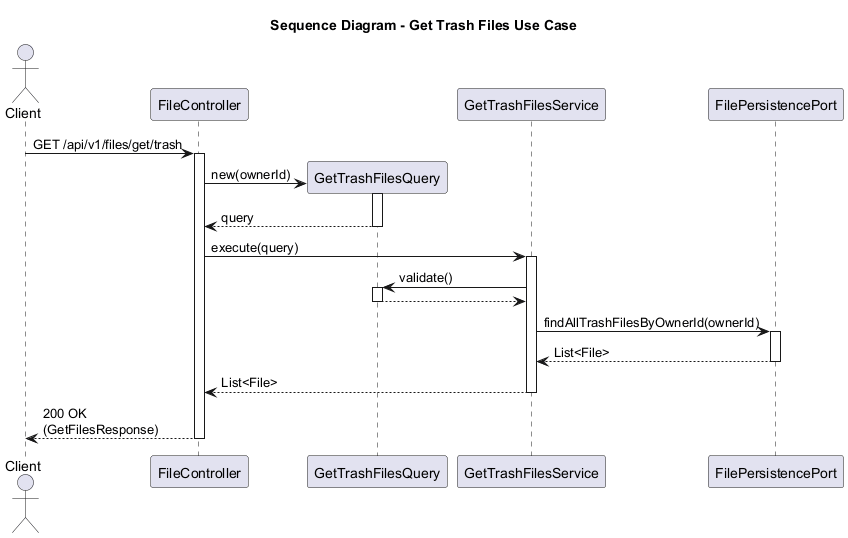

The diagram above was rendered by PlantUML. Its source (embedded in the PNG):
@startuml
title Sequence Diagram - Get Trash Files Use Case

actor Client
participant "FileController" as Controller
participant "GetTrashFilesQuery" as Query
participant "GetTrashFilesService" as Service
participant "FilePersistencePort" as FilePort

Client -> Controller: GET /api/v1/files/get/trash
activate Controller

Controller -> Query **: new(ownerId)
activate Query
Query --> Controller: query
deactivate Query

Controller -> Service: execute(query)
activate Service

Service -> Query: validate()
activate Query
Query --> Service
deactivate Query

Service -> FilePort: findAllTrashFilesByOwnerId(ownerId)
activate FilePort
FilePort --> Service: List<File>
deactivate FilePort

Service --> Controller: List<File>
deactivate Service

Controller --> Client: 200 OK\n(GetFilesResponse)
deactivate Controller
@enduml